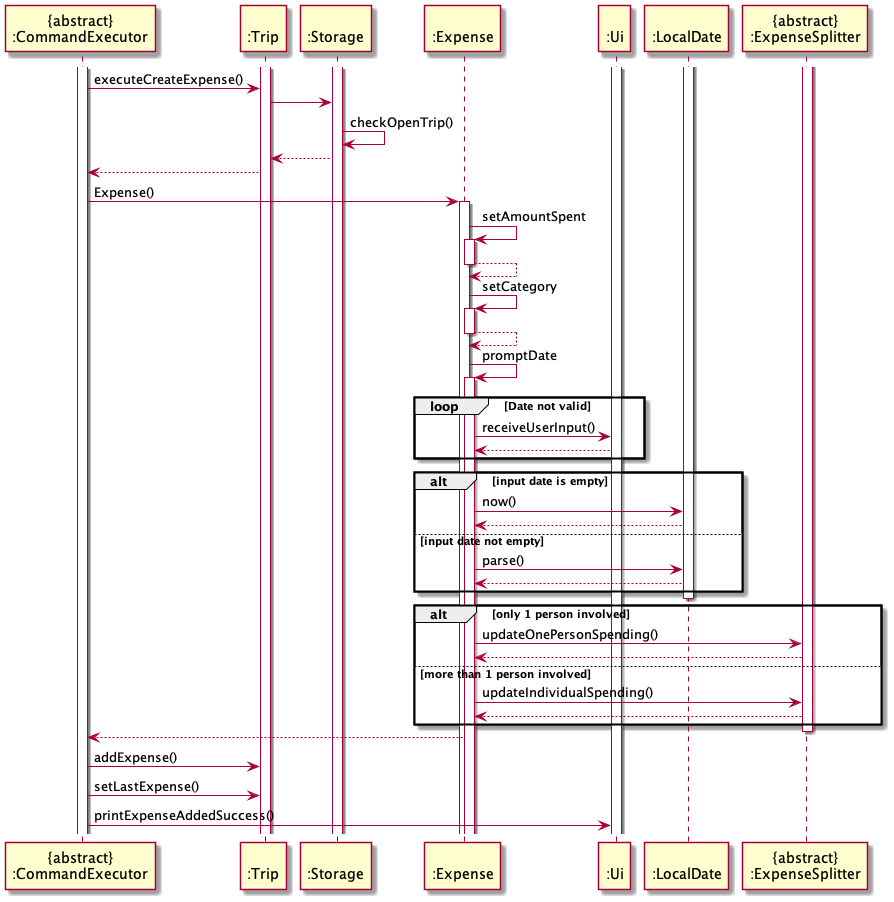

The diagram above was rendered by PlantUML. Its source (embedded in the PNG):
@startuml
'https://plantuml.com/sequence-diagram

participant "{abstract}\n:CommandExecutor" as CommandExecutor
participant "\n:Trip" as Trip
participant "\n:Storage" as Storage
participant "\n:Expense" as Expense
participant "\n:Ui" as Ui
participant "\n:LocalDate" as LocalDate
participant "{abstract}\n:ExpenseSplitter" as ExpenseSplitter


activate Ui
activate Trip
activate CommandExecutor
activate Storage
CommandExecutor -> Trip : executeCreateExpense()
Trip -> Storage
Storage -> Storage : checkOpenTrip()
Storage --> Trip
Trip --> CommandExecutor
CommandExecutor -> Expense : Expense()
Activate Expense
Expense -> Expense : setAmountSpent
activate Expense
Expense --> Expense
deactivate Expense
Expense -> Expense : setCategory
activate Expense
Expense --> Expense
deactivate Expense
Expense -> Expense : promptDate
activate Expense
loop Date not valid
Expense -> Ui : receiveUserInput()
Ui --> Expense
end
alt input date is empty
activate LocalDate
Expense -> LocalDate : now()
LocalDate --> Expense
else input date not empty
Expense -> LocalDate : parse()
LocalDate --> Expense
end
deactivate LocalDate

activate ExpenseSplitter
alt only 1 person involved
Expense -> ExpenseSplitter : updateOnePersonSpending()
ExpenseSplitter --> Expense
else more than 1 person involved
Expense -> ExpenseSplitter : updateIndividualSpending()
ExpenseSplitter --> Expense
end
deactivate ExpenseSplitter
Expense --> CommandExecutor

CommandExecutor -> Trip : addExpense()
CommandExecutor -> Trip : setLastExpense()
CommandExecutor -> Ui : printExpenseAddedSuccess()




@enduml